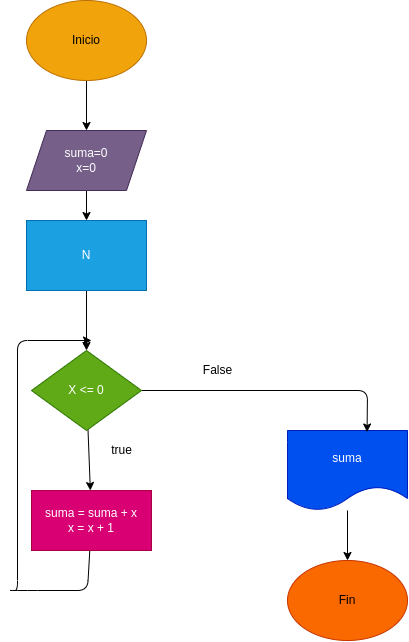

The diagram above was exported from draw.io. Its source (the exported page's mxGraphModel, read from the mxfile embedded in the PNG):
<mxGraphModel dx="862" dy="473" grid="1" gridSize="10" guides="1" tooltips="1" connect="1" arrows="1" fold="1" page="1" pageScale="1" pageWidth="827" pageHeight="1169" math="0" shadow="0">
  <root>
    <mxCell id="0" />
    <mxCell id="1" parent="0" />
    <mxCell id="8" value="" style="edgeStyle=none;html=1;" edge="1" parent="1" source="2" target="3">
      <mxGeometry relative="1" as="geometry" />
    </mxCell>
    <mxCell id="2" value="Inicio" style="ellipse;whiteSpace=wrap;html=1;fillColor=#f0a30a;fontColor=#000000;strokeColor=#BD7000;" vertex="1" parent="1">
      <mxGeometry x="319" y="10" width="120" height="80" as="geometry" />
    </mxCell>
    <mxCell id="36" value="" style="edgeStyle=none;html=1;" edge="1" parent="1" source="3" target="27">
      <mxGeometry relative="1" as="geometry" />
    </mxCell>
    <mxCell id="3" value="suma=0&lt;br&gt;x=0" style="shape=parallelogram;perimeter=parallelogramPerimeter;whiteSpace=wrap;html=1;fixedSize=1;fillColor=#76608a;fontColor=#ffffff;strokeColor=#432D57;" vertex="1" parent="1">
      <mxGeometry x="319" y="140" width="120" height="60" as="geometry" />
    </mxCell>
    <mxCell id="38" style="edgeStyle=none;html=1;" edge="1" parent="1" source="6">
      <mxGeometry relative="1" as="geometry">
        <mxPoint x="384" y="350" as="targetPoint" />
        <Array as="points">
          <mxPoint x="380" y="600" />
          <mxPoint x="320" y="600" />
          <mxPoint x="300" y="600" />
          <mxPoint x="310" y="600" />
          <mxPoint x="310" y="350" />
        </Array>
      </mxGeometry>
    </mxCell>
    <mxCell id="6" value="suma = suma + x&lt;br&gt;x = x + 1" style="rounded=0;whiteSpace=wrap;html=1;fillColor=#d80073;fontColor=#ffffff;strokeColor=#A50040;" vertex="1" parent="1">
      <mxGeometry x="324" y="500" width="120" height="60" as="geometry" />
    </mxCell>
    <mxCell id="13" value="" style="edgeStyle=none;html=1;" edge="1" parent="1" source="7" target="12">
      <mxGeometry relative="1" as="geometry" />
    </mxCell>
    <mxCell id="7" value="suma" style="shape=document;whiteSpace=wrap;html=1;boundedLbl=1;fillColor=#0050ef;fontColor=#ffffff;strokeColor=#001DBC;" vertex="1" parent="1">
      <mxGeometry x="580" y="440" width="120" height="80" as="geometry" />
    </mxCell>
    <mxCell id="12" value="Fin" style="ellipse;whiteSpace=wrap;html=1;fillColor=#fa6800;fontColor=#000000;strokeColor=#C73500;" vertex="1" parent="1">
      <mxGeometry x="580" y="570" width="120" height="80" as="geometry" />
    </mxCell>
    <mxCell id="18" value="False" style="text;html=1;align=center;verticalAlign=middle;resizable=0;points=[];autosize=1;strokeColor=none;fillColor=none;" vertex="1" parent="1">
      <mxGeometry x="490" y="370" width="40" height="20" as="geometry" />
    </mxCell>
    <mxCell id="20" value="true" style="text;html=1;align=center;verticalAlign=middle;resizable=0;points=[];autosize=1;strokeColor=none;fillColor=none;" vertex="1" parent="1">
      <mxGeometry x="394" y="450" width="40" height="20" as="geometry" />
    </mxCell>
    <mxCell id="33" style="edgeStyle=none;html=1;entryX=0.663;entryY=0.019;entryDx=0;entryDy=0;entryPerimeter=0;" edge="1" parent="1" source="25" target="7">
      <mxGeometry relative="1" as="geometry">
        <Array as="points">
          <mxPoint x="660" y="400" />
        </Array>
      </mxGeometry>
    </mxCell>
    <mxCell id="34" value="" style="edgeStyle=none;html=1;" edge="1" parent="1" source="25" target="6">
      <mxGeometry relative="1" as="geometry" />
    </mxCell>
    <mxCell id="25" value="X &amp;lt;= 0" style="rhombus;whiteSpace=wrap;html=1;fillColor=#60a917;fontColor=#ffffff;strokeColor=#2D7600;" vertex="1" parent="1">
      <mxGeometry x="324" y="360" width="110" height="80" as="geometry" />
    </mxCell>
    <mxCell id="35" value="" style="edgeStyle=none;html=1;" edge="1" parent="1" source="27" target="25">
      <mxGeometry relative="1" as="geometry" />
    </mxCell>
    <mxCell id="27" value="N" style="rounded=0;whiteSpace=wrap;html=1;fillColor=#1ba1e2;fontColor=#ffffff;strokeColor=#006EAF;" vertex="1" parent="1">
      <mxGeometry x="319" y="230" width="120" height="70" as="geometry" />
    </mxCell>
  </root>
</mxGraphModel>